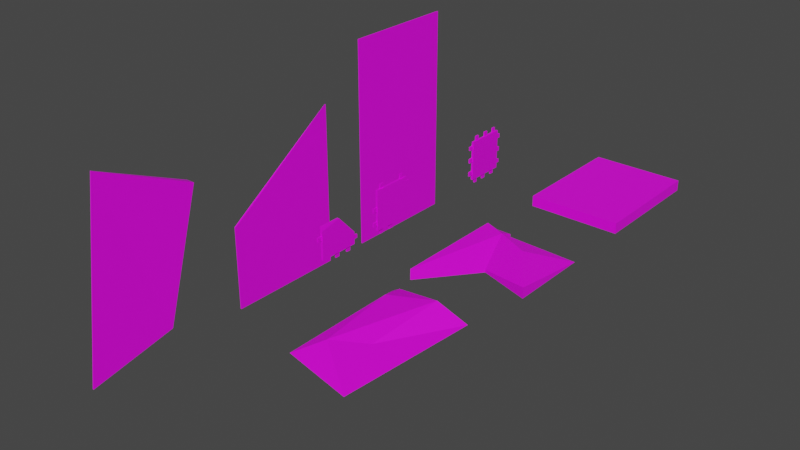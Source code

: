 # Source: Components.blend  (saved by Blender 2.90.8; exported with 4.5.12 LTS)
import bpy
from mathutils import Matrix  # noqa: F401  (used for matrix-valued properties, if any)

bpy.ops.wm.read_factory_settings(use_empty=True)
scene = bpy.context.scene
scene.name = 'Scene'

# ---- collections
col_collection = bpy.data.collections.new('Collection'); scene.collection.children.link(col_collection)

# ---- images (referenced by path relative to the original .blend; pixels are not part of the script)
import os
ASSET_DIR = os.environ.get("B2B_ASSET_DIR", "")  # directory of the original .blend (textures are referenced by path, not embedded)
HERE = os.path.dirname(os.path.abspath(__file__))  # packed textures are extracted next to this script under _unpacked/

def load_image(name, relpath, width, height, colorspace="sRGB"):
    """Load a texture the original file referenced (path relative to the .blend, or extracted next to this script)."""
    p = next((c for c in (os.path.join(HERE, relpath), os.path.join(ASSET_DIR, relpath)) if relpath and os.path.exists(c)), "")
    if p:
        img = bpy.data.images.load(p, check_existing=True)
        img.name = name
    else:  # same state as the original file: an image datablock whose file is absent (Cycles renders it pink)
        img = bpy.data.images.new(name, width, height)
        img.source = "FILE"
        img.filepath = "//" + (relpath or name)
    img.colorspace_settings.name = colorspace
    return img
img_colour_palette_png = load_image('Colour Palette.png', 'Colour Palette.png', 1024, 1024, 'sRGB')

# ---- materials (node trees are filled in below, after node groups)
mat_material = bpy.data.materials.new('Material')
mat_material.use_transparent_shadow = False

# ---- material node trees
mat_material.use_nodes = True; mat_material.node_tree.nodes.clear()
_N = mat_material.node_tree.nodes; _L = mat_material.node_tree.links
n0 = _N.new('ShaderNodeBsdfPrincipled'); n0.name = 'Principled BSDF'; n0.location = (10, 300)
n0.distribution = 'GGX'
n0.subsurface_method = 'BURLEY'
n0.inputs[3].default_value = 1.45
n0.inputs[27].default_value = (0.0, 0.0, 0.0, 1.0)
n0.inputs[28].default_value = 1.0
n1 = _N.new('ShaderNodeOutputMaterial'); n1.name = 'Material Output'; n1.location = (300, 300)
n2 = _N.new('ShaderNodeTexImage'); n2.name = 'Image Texture'; n2.location = (-301, 301)
n2.image = img_colour_palette_png
_L.new(n0.outputs[0], n1.inputs[0])
_L.new(n2.outputs[0], n0.inputs[0])
n1.is_active_output = True

# ---- world
world_world = bpy.data.worlds.new('World'); scene.world = world_world
world_world.use_nodes = True; world_world.node_tree.nodes.clear()
_N = world_world.node_tree.nodes; _L = world_world.node_tree.links
n0 = _N.new('ShaderNodeOutputWorld'); n0.name = 'World Output'; n0.location = (300, 300)
n1 = _N.new('ShaderNodeBackground'); n1.name = 'Background'; n1.location = (10, 300)
n1.inputs[0].default_value = (0.05088, 0.05088, 0.05088, 1.0)
_L.new(n1.outputs[0], n0.inputs[0])
n0.is_active_output = True
world_world.color = (0.05088, 0.05088, 0.05088)
world_world.use_sun_shadow = False
world_world.sun_shadow_jitter_overblur = 0.0

# ---- meshes
me_cube_001 = bpy.data.meshes.new('Cube.001')
me_cube_001.from_pydata([(0.05999, 0.08002, -0.007001), (0.05999, 0.08002, 0.006999), (0.05999, -0.07998, -0.007001), (0.05999, -0.07998, 0.006999), (-0.06001, 0.08002, -0.007001), (-0.06001, 0.08002, 0.006999), (-0.06001, -0.07998, -0.007001), (-0.06001, -0.07998, 0.006999), (-0.03041, 0.08002, -0.006301), (-0.03041, 0.08002, -0.0007009), (-0.04961, 0.08002, -0.0007009), (-0.04961, 0.08002, -0.006301), (-0.04001, 0.08002, -0.0007009), (-0.04001, 0.08002, -0.006301), (-0.03521, 0.08002, -0.0007009), (-0.03521, 0.08002, -0.006301), (-0.04481, 0.08002, -0.006301), (-0.04481, 0.08002, -0.0007009), (-0.03065, 0.08002, -0.006021), (-0.03065, 0.08002, -0.0009809), (-0.03497, 0.08002, -0.0009809), (-0.03497, 0.08002, -0.006021), (-0.03545, 0.08002, -0.006021), (-0.03977, 0.08002, -0.006021), (-0.03977, 0.08002, -0.0009809), (-0.03545, 0.08002, -0.0009809), (-0.04457, 0.08002, -0.0009809), (-0.04025, 0.08002, -0.0009809), (-0.04025, 0.08002, -0.006021), (-0.04457, 0.08002, -0.006021), (-0.04937, 0.08002, -0.0009809), (-0.04937, 0.08002, -0.006021), (-0.04505, 0.08002, -0.006021), (-0.04505, 0.08002, -0.0009809), (-0.03065, 0.07922, -0.006021), (-0.03065, 0.07922, -0.0009809), (-0.03497, 0.07922, -0.0009809), (-0.03497, 0.07922, -0.006021), (-0.03545, 0.07922, -0.006021), (-0.03977, 0.07922, -0.006021), (-0.03977, 0.07922, -0.0009809), (-0.03545, 0.07922, -0.0009809), (-0.04457, 0.07922, -0.0009809), (-0.04025, 0.07922, -0.0009809), (-0.04025, 0.07922, -0.006021), (-0.04457, 0.07922, -0.006021), (-0.04937, 0.07922, -0.0009809), (-0.04937, 0.07922, -0.006021), (-0.04505, 0.07922, -0.006021), (-0.04505, 0.07922, -0.0009809)], [], [(0, 1, 3, 2), (2, 3, 7, 6), (6, 7, 5, 4), (5, 1, 9, 14, 12, 17, 10), (2, 6, 4, 0), (7, 3, 1, 5), (11, 10, 30, 31), (4, 5, 10, 11), (1, 0, 8, 9), (0, 4, 11, 16, 13, 15, 8), (18, 21, 37, 34), (13, 12, 24, 23), (8, 15, 21, 18), (12, 13, 28, 27), (15, 14, 20, 21), (9, 8, 18, 19), (14, 9, 19, 20), (25, 22, 38, 41), (14, 15, 22, 25), (12, 14, 25, 24), (15, 13, 23, 22), (27, 28, 44, 43), (17, 12, 27, 26), (16, 17, 26, 29), (13, 16, 29, 28), (30, 33, 49, 46), (10, 17, 33, 30), (16, 11, 31, 32), (17, 16, 32, 33), (37, 36, 35, 34), (19, 18, 34, 35), (21, 20, 36, 37), (20, 19, 35, 36), (39, 40, 41, 38), (23, 24, 40, 39), (24, 25, 41, 40), (22, 23, 39, 38), (45, 42, 43, 44), (28, 29, 45, 44), (26, 27, 43, 42), (29, 26, 42, 45), (47, 46, 49, 48), (31, 30, 46, 47), (33, 32, 48, 49), (32, 31, 47, 48)])
_uv = me_cube_001.uv_layers.new(name='UVMap')
_uv.uv.foreach_set('vector', [0.9872, 0.9552, 0.9872, 0.9552, 0.9872, 0.9552, 0.9872, 0.9552, 0.9872, 0.9552, 0.9872, 0.9552, 0.9872, 0.9552, 0.9872, 0.9552, 0.9872, 0.9552, 0.9872, 0.9552, 0.9872, 0.9552, 0.9872, 0.9552, 0.9872, 0.9552, 0.9872, 0.9552, 0.9872, 0.9552, 0.9872, 0.9552, 0.9872, 0.9552, 0.9872, 0.9552, 0.9872, 0.9552, 0.9872, 0.9552, 0.9872, 0.9552, 0.9872, 0.9552, 0.9872, 0.9552, 0.9872, 0.9552, 0.9872, 0.9552, 0.9872, 0.9552, 0.9872, 0.9552, 0.9872, 0.9552, 0.9872, 0.9552, 0.9872, 0.9552, 0.9872, 0.9552, 0.9872, 0.9552, 0.9872, 0.9552, 0.9872, 0.9552, 0.9872, 0.9552, 0.9872, 0.9552, 0.9872, 0.9552, 0.9872, 0.9552, 0.9872, 0.9552, 0.9872, 0.9552, 0.9872, 0.9552, 0.9872, 0.9552, 0.9872, 0.9552, 0.9872, 0.9552, 0.9872, 0.9552, 0.9872, 0.9552, 0.9872, 0.9552, 0.9872, 0.9552, 0.9872, 0.9552, 0.9872, 0.9552, 0.9872, 0.9552, 0.9872, 0.9552, 0.9872, 0.9552, 0.9872, 0.9552, 0.9872, 0.9552, 0.9872, 0.9552, 0.9872, 0.9552, 0.9872, 0.9552, 0.9872, 0.9552, 0.9872, 0.9552, 0.9872, 0.9552, 0.9872, 0.9552, 0.9872, 0.9552, 0.9872, 0.9552, 0.9872, 0.9552, 0.9872, 0.9552, 0.9872, 0.9552, 0.9872, 0.9552, 0.9872, 0.9552, 0.9872, 0.9552, 0.9872, 0.9552, 0.9872, 0.9552, 0.9872, 0.9552, 0.9872, 0.9552, 0.9872, 0.9552, 0.9872, 0.9552, 0.9872, 0.9552, 0.9872, 0.9552, 0.9872, 0.9552, 0.9872, 0.9552, 0.9872, 0.9552, 0.9872, 0.9552, 0.9872, 0.9552, 0.9872, 0.9552, 0.9872, 0.9552, 0.9872, 0.9552, 0.9872, 0.9552, 0.9872, 0.9552, 0.9872, 0.9552, 0.9872, 0.9552, 0.9872, 0.9552, 0.9872, 0.9552, 0.9872, 0.9552, 0.9872, 0.9552, 0.9872, 0.9552, 0.9872, 0.9552, 0.9872, 0.9552, 0.9872, 0.9552, 0.9872, 0.9552, 0.9872, 0.9552, 0.9872, 0.9552, 0.9872, 0.9552, 0.9872, 0.9552, 0.9872, 0.9552, 0.9872, 0.9552, 0.9872, 0.9552, 0.9872, 0.9552, 0.9872, 0.9552, 0.9872, 0.9552, 0.9872, 0.9552, 0.9872, 0.9552, 0.9872, 0.9552, 0.9872, 0.9552, 0.9872, 0.9552, 0.9872, 0.9552, 0.9872, 0.9552, 0.9872, 0.9552, 0.9872, 0.9552, 0.9872, 0.9552, 0.9872, 0.9552, 0.9872, 0.9552, 0.9872, 0.9552, 0.8667, 0.97, 0.8667, 0.97, 0.8667, 0.97, 0.8667, 0.97, 0.9872, 0.9552, 0.9872, 0.9552, 0.9872, 0.9552, 0.9872, 0.9552, 0.9872, 0.9552, 0.9872, 0.9552, 0.9872, 0.9552, 0.9872, 0.9552, 0.9872, 0.9552, 0.9872, 0.9552, 0.9872, 0.9552, 0.9872, 0.9552, 0.8667, 0.97, 0.8667, 0.97, 0.8667, 0.97, 0.8667, 0.97, 0.9872, 0.9552, 0.9872, 0.9552, 0.9872, 0.9552, 0.9872, 0.9552, 0.9872, 0.9552, 0.9872, 0.9552, 0.9872, 0.9552, 0.9872, 0.9552, 0.9872, 0.9552, 0.9872, 0.9552, 0.9872, 0.9552, 0.9872, 0.9552, 0.8667, 0.97, 0.8667, 0.97, 0.8667, 0.97, 0.8667, 0.97, 0.9872, 0.9552, 0.9872, 0.9552, 0.9872, 0.9552, 0.9872, 0.9552, 0.9872, 0.9552, 0.9872, 0.9552, 0.9872, 0.9552, 0.9872, 0.9552, 0.9872, 0.9552, 0.9872, 0.9552, 0.9872, 0.9552, 0.9872, 0.9552, 0.8667, 0.97, 0.8667, 0.97, 0.8667, 0.97, 0.8667, 0.97, 0.9872, 0.9552, 0.9872, 0.9552, 0.9872, 0.9552, 0.9872, 0.9552, 0.9872, 0.9552, 0.9872, 0.9552, 0.9872, 0.9552, 0.9872, 0.9552, 0.9872, 0.9552, 0.9872, 0.9552, 0.9872, 0.9552, 0.9872, 0.9552])
me_cube_001.materials.append(mat_material)
me_cube_001.use_mirror_x = True
me_cube_001.update()
me_cube_002 = bpy.data.meshes.new('Cube.002')
me_cube_002.from_pydata([(-0.001519, -0.02812, 0.02812), (-0.001519, 0.02813, 0.02812), (-0.001519, 0.02813, -0.02812), (-0.001519, -0.02812, -0.02812), (0.001606, -0.02812, 0.02812), (0.001606, 0.02813, 0.02812), (0.001606, 0.02813, -0.02812), (0.001606, -0.02812, -0.02812), (0.001606, -0.02812, 0.01125), (-0.001519, -0.02812, 0.01125), (0.001606, -0.02812, -0.008437), (-0.001519, -0.02812, -0.008437), (-0.001519, -0.01125, -0.02812), (0.001606, -0.01125, -0.02812), (0.001606, 0.008438, -0.02812), (-0.001519, 0.008438, -0.02812), (-0.001519, 0.02813, -0.01125), (0.001606, 0.02813, -0.01125), (-0.001519, 0.02813, 0.008438), (0.001606, 0.02813, 0.008438), (0.001606, 0.01125, 0.02812), (-0.001519, 0.01125, 0.02812), (0.001606, -0.008438, 0.02812), (-0.001519, -0.008438, 0.02812), (-0.001519, -0.02812, 0.01716), (-0.001519, -0.02812, 0.02222), (0.0005124, -0.02812, 0.01716), (0.0005124, -0.02812, 0.02222), (0.0005124, -0.02812, -0.001547), (0.0005124, -0.02812, 0.004359), (-0.001519, -0.02812, -0.001547), (-0.001519, -0.02812, 0.004359), (-0.001519, -0.02812, -0.02123), (0.0005124, -0.02812, -0.02123), (0.0005124, -0.02812, -0.01533), (-0.001519, -0.02812, -0.01533), (-0.001519, -0.01716, -0.02812), (-0.001519, -0.02222, -0.02812), (0.0005124, -0.01716, -0.02812), (0.0005124, -0.02222, -0.02812), (-0.001519, 0.001547, -0.02812), (-0.001519, -0.004359, -0.02812), (0.0005124, 0.001547, -0.02812), (0.0005124, -0.004359, -0.02812), (0.0005124, 0.02123, -0.02812), (-0.001519, 0.02123, -0.02812), (0.0005124, 0.01533, -0.02812), (-0.001519, 0.01533, -0.02812), (-0.001519, 0.02813, -0.01716), (-0.001519, 0.02813, -0.02222), (0.0005124, 0.02813, -0.01716), (0.0005124, 0.02813, -0.02222), (-0.001519, 0.02813, 0.001547), (-0.001519, 0.02813, -0.004359), (0.0005124, 0.02813, 0.001547), (0.0005124, 0.02813, -0.004359), (-0.001519, 0.02813, 0.02123), (0.0005124, 0.02813, 0.02123), (-0.001519, 0.02813, 0.01533), (0.0005124, 0.02813, 0.01533), (-0.001519, 0.01716, 0.02812), (-0.001519, 0.02222, 0.02812), (0.0005124, 0.01716, 0.02812), (0.0005124, 0.02222, 0.02812), (0.0005124, -0.001547, 0.02812), (0.0005124, 0.004359, 0.02812), (-0.001519, -0.001547, 0.02812), (-0.001519, 0.004359, 0.02812), (0.0005124, -0.02123, 0.02812), (-0.001519, -0.02123, 0.02812), (0.0005124, -0.01533, 0.02812), (-0.001519, -0.01533, 0.02812), (-0.001519, -0.03438, 0.01716), (-0.001519, -0.03438, 0.02222), (0.0005124, -0.03438, 0.01716), (0.0005124, -0.03438, 0.02222), (0.0005124, -0.03438, -0.001547), (0.0005124, -0.03438, 0.004359), (-0.001519, -0.03438, -0.001547), (-0.001519, -0.03438, 0.004359), (-0.001519, -0.03438, -0.02123), (0.0005124, -0.03438, -0.02123), (0.0005124, -0.03438, -0.01533), (-0.001519, -0.03438, -0.01533), (-0.001519, -0.01716, -0.03438), (-0.001519, -0.02222, -0.03438), (0.0005124, -0.01716, -0.03438), (0.0005124, -0.02222, -0.03438), (-0.001519, 0.001547, -0.03438), (-0.001519, -0.004359, -0.03438), (0.0005124, 0.001547, -0.03438), (0.0005124, -0.004359, -0.03438), (0.0005124, 0.02123, -0.03438), (-0.001519, 0.02123, -0.03438), (0.0005124, 0.01533, -0.03438), (-0.001519, 0.01533, -0.03438), (-0.001519, 0.03438, -0.01716), (-0.001519, 0.03438, -0.02222), (0.0005124, 0.03438, -0.01716), (0.0005124, 0.03438, -0.02222), (-0.001519, 0.03438, 0.001547), (-0.001519, 0.03438, -0.004359), (0.0005124, 0.03438, 0.001547), (0.0005124, 0.03438, -0.004359), (-0.001519, 0.03438, 0.02123), (0.0005124, 0.03438, 0.02123), (-0.001519, 0.03438, 0.01533), (0.0005124, 0.03438, 0.01533), (-0.001519, 0.01716, 0.03437), (-0.001519, 0.02222, 0.03437), (0.0005124, 0.01716, 0.03437), (0.0005124, 0.02222, 0.03437), (0.0005124, -0.001547, 0.03437), (0.0005124, 0.004359, 0.03437), (-0.001519, -0.001547, 0.03437), (-0.001519, 0.004359, 0.03437), (0.0005124, -0.02123, 0.03437), (-0.001519, -0.02123, 0.03437), (0.0005124, -0.01533, 0.03437), (-0.001519, -0.01533, 0.03437)], [], [(8, 4, 27, 26), (6, 17, 19, 5, 20, 22, 4, 8, 10, 7, 13, 14), (16, 17, 50, 48), (13, 7, 39, 38), (20, 5, 63, 62), (8, 9, 31, 29), (11, 3, 32, 35), (13, 12, 41, 43), (2, 6, 44, 45), (17, 16, 53, 55), (5, 19, 59, 57), (23, 22, 64, 66), (24, 26, 74, 72), (22, 23, 71, 70), (9, 8, 26, 24), (0, 9, 24, 25), (4, 0, 25, 27), (34, 35, 83, 82), (10, 8, 29, 28), (11, 10, 28, 30), (9, 11, 30, 31), (29, 31, 79, 77), (3, 7, 33, 32), (10, 11, 35, 34), (7, 10, 34, 33), (42, 43, 91, 90), (3, 12, 36, 37), (12, 13, 38, 36), (7, 3, 37, 39), (39, 37, 85, 87), (12, 15, 40, 41), (15, 14, 42, 40), (14, 13, 43, 42), (46, 47, 95, 94), (15, 2, 45, 47), (14, 15, 47, 46), (6, 14, 46, 44), (54, 55, 103, 102), (6, 2, 49, 51), (17, 6, 51, 50), (2, 16, 48, 49), (51, 49, 97, 99), (16, 18, 52, 53), (18, 19, 54, 52), (19, 17, 55, 54), (59, 58, 106, 107), (19, 18, 58, 59), (18, 1, 56, 58), (1, 5, 57, 56), (67, 66, 114, 115), (1, 21, 60, 61), (5, 1, 61, 63), (21, 20, 62, 60), (63, 61, 109, 111), (21, 23, 66, 67), (20, 21, 67, 65), (22, 20, 65, 64), (70, 71, 119, 118), (4, 22, 70, 68), (0, 4, 68, 69), (23, 0, 69, 71), (73, 72, 74, 75), (26, 27, 75, 74), (27, 25, 73, 75), (25, 24, 72, 73), (77, 79, 78, 76), (82, 83, 80, 81), (28, 29, 77, 76), (33, 34, 82, 81), (30, 28, 76, 78), (31, 30, 78, 79), (35, 32, 80, 83), (32, 33, 81, 80), (85, 84, 86, 87), (91, 89, 88, 90), (94, 95, 93, 92), (45, 44, 92, 93), (36, 38, 86, 84), (43, 41, 89, 91), (44, 46, 94, 92), (37, 36, 84, 85), (40, 42, 90, 88), (47, 45, 93, 95), (38, 39, 87, 86), (41, 40, 88, 89), (97, 96, 98, 99), (103, 101, 100, 102), (107, 106, 104, 105), (56, 57, 105, 104), (48, 50, 98, 96), (55, 53, 101, 103), (58, 56, 104, 106), (49, 48, 96, 97), (52, 54, 102, 100), (57, 59, 107, 105), (50, 51, 99, 98), (53, 52, 100, 101), (109, 108, 110, 111), (113, 115, 114, 112), (118, 119, 117, 116), (69, 68, 116, 117), (60, 62, 110, 108), (65, 67, 115, 113), (68, 70, 118, 116), (61, 60, 108, 109), (66, 64, 112, 114), (71, 69, 117, 119), (62, 63, 111, 110), (64, 65, 113, 112), (21, 1, 18, 16, 2, 15, 12, 3, 11, 9, 0, 23)])
_uv = me_cube_002.uv_layers.new(name='UVMap')
_uv.uv.foreach_set('vector', [0.9872, 0.9552, 0.9872, 0.9552, 0.9872, 0.9552, 0.9872, 0.9552, 0.9872, 0.9552, 0.9872, 0.9552, 0.9872, 0.9552, 0.9872, 0.9552, 0.9872, 0.9552, 0.9872, 0.9552, 0.9872, 0.9552, 0.9872, 0.9552, 0.9872, 0.9552, 0.9872, 0.9552, 0.9872, 0.9552, 0.9872, 0.9552, 0.9872, 0.9552, 0.9872, 0.9552, 0.9872, 0.9552, 0.9872, 0.9552, 0.9872, 0.9552, 0.9872, 0.9552, 0.9872, 0.9552, 0.9872, 0.9552, 0.9872, 0.9552, 0.9872, 0.9552, 0.9872, 0.9552, 0.9872, 0.9552, 0.9872, 0.9552, 0.9872, 0.9552, 0.9872, 0.9552, 0.9872, 0.9552, 0.9872, 0.9552, 0.9872, 0.9552, 0.9872, 0.9552, 0.9872, 0.9552, 0.9872, 0.9552, 0.9872, 0.9552, 0.9872, 0.9552, 0.9872, 0.9552, 0.9872, 0.9552, 0.9872, 0.9552, 0.9872, 0.9552, 0.9872, 0.9552, 0.9872, 0.9552, 0.9872, 0.9552, 0.9872, 0.9552, 0.9872, 0.9552, 0.9872, 0.9552, 0.9872, 0.9552, 0.9872, 0.9552, 0.9872, 0.9552, 0.9872, 0.9552, 0.9872, 0.9552, 0.9872, 0.9552, 0.9872, 0.9552, 0.8667, 0.97, 0.8667, 0.97, 0.8667, 0.97, 0.8667, 0.97, 0.9872, 0.9552, 0.9872, 0.9552, 0.9872, 0.9552, 0.9872, 0.9552, 0.9872, 0.9552, 0.9872, 0.9552, 0.9872, 0.9552, 0.9872, 0.9552, 0.9872, 0.9552, 0.9872, 0.9552, 0.9872, 0.9552, 0.9872, 0.9552, 0.9872, 0.9552, 0.9872, 0.9552, 0.9872, 0.9552, 0.9872, 0.9552, 0.8667, 0.97, 0.8667, 0.97, 0.8667, 0.97, 0.8667, 0.97, 0.9872, 0.9552, 0.9872, 0.9552, 0.9872, 0.9552, 0.9872, 0.9552, 0.9872, 0.9552, 0.9872, 0.9552, 0.9872, 0.9552, 0.9872, 0.9552, 0.9872, 0.9552, 0.9872, 0.9552, 0.9872, 0.9552, 0.9872, 0.9552, 0.8667, 0.97, 0.8667, 0.97, 0.8667, 0.97, 0.8667, 0.97, 0.9872, 0.9552, 0.9872, 0.9552, 0.9872, 0.9552, 0.9872, 0.9552, 0.9872, 0.9552, 0.9872, 0.9552, 0.9872, 0.9552, 0.9872, 0.9552, 0.9872, 0.9552, 0.9872, 0.9552, 0.9872, 0.9552, 0.9872, 0.9552, 0.8667, 0.97, 0.8667, 0.97, 0.8667, 0.97, 0.8667, 0.97, 0.9872, 0.9552, 0.9872, 0.9552, 0.9872, 0.9552, 0.9872, 0.9552, 0.9872, 0.9552, 0.9872, 0.9552, 0.9872, 0.9552, 0.9872, 0.9552, 0.9872, 0.9552, 0.9872, 0.9552, 0.9872, 0.9552, 0.9872, 0.9552, 0.8667, 0.97, 0.8667, 0.97, 0.8667, 0.97, 0.8667, 0.97, 0.9872, 0.9552, 0.9872, 0.9552, 0.9872, 0.9552, 0.9872, 0.9552, 0.9872, 0.9552, 0.9872, 0.9552, 0.9872, 0.9552, 0.9872, 0.9552, 0.9872, 0.9552, 0.9872, 0.9552, 0.9872, 0.9552, 0.9872, 0.9552, 0.8667, 0.97, 0.8667, 0.97, 0.8667, 0.97, 0.8667, 0.97, 0.9872, 0.9552, 0.9872, 0.9552, 0.9872, 0.9552, 0.9872, 0.9552, 0.9872, 0.9552, 0.9872, 0.9552, 0.9872, 0.9552, 0.9872, 0.9552, 0.9872, 0.9552, 0.9872, 0.9552, 0.9872, 0.9552, 0.9872, 0.9552, 0.8667, 0.97, 0.8667, 0.97, 0.8667, 0.97, 0.8667, 0.97, 0.9872, 0.9552, 0.9872, 0.9552, 0.9872, 0.9552, 0.9872, 0.9552, 0.9872, 0.9552, 0.9872, 0.9552, 0.9872, 0.9552, 0.9872, 0.9552, 0.9872, 0.9552, 0.9872, 0.9552, 0.9872, 0.9552, 0.9872, 0.9552, 0.8667, 0.97, 0.8667, 0.97, 0.8667, 0.97, 0.8667, 0.97, 0.9872, 0.9552, 0.9872, 0.9552, 0.9872, 0.9552, 0.9872, 0.9552, 0.9872, 0.9552, 0.9872, 0.9552, 0.9872, 0.9552, 0.9872, 0.9552, 0.9872, 0.9552, 0.9872, 0.9552, 0.9872, 0.9552, 0.9872, 0.9552, 0.8667, 0.97, 0.8667, 0.97, 0.8667, 0.97, 0.8667, 0.97, 0.9872, 0.9552, 0.9872, 0.9552, 0.9872, 0.9552, 0.9872, 0.9552, 0.9872, 0.9552, 0.9872, 0.9552, 0.9872, 0.9552, 0.9872, 0.9552, 0.9872, 0.9552, 0.9872, 0.9552, 0.9872, 0.9552, 0.9872, 0.9552, 0.8667, 0.97, 0.8667, 0.97, 0.8667, 0.97, 0.8667, 0.97, 0.9872, 0.9552, 0.9872, 0.9552, 0.9872, 0.9552, 0.9872, 0.9552, 0.9872, 0.9552, 0.9872, 0.9552, 0.9872, 0.9552, 0.9872, 0.9552, 0.9872, 0.9552, 0.9872, 0.9552, 0.9872, 0.9552, 0.9872, 0.9552, 0.8667, 0.97, 0.8667, 0.97, 0.8667, 0.97, 0.8667, 0.97, 0.9872, 0.9552, 0.9872, 0.9552, 0.9872, 0.9552, 0.9872, 0.9552, 0.9872, 0.9552, 0.9872, 0.9552, 0.9872, 0.9552, 0.9872, 0.9552, 0.9872, 0.9552, 0.9872, 0.9552, 0.9872, 0.9552, 0.9872, 0.9552, 0.8667, 0.97, 0.8667, 0.97, 0.8667, 0.97, 0.8667, 0.97, 0.9872, 0.9552, 0.9872, 0.9552, 0.9872, 0.9552, 0.9872, 0.9552, 0.9872, 0.9552, 0.9872, 0.9552, 0.9872, 0.9552, 0.9872, 0.9552, 0.9872, 0.9552, 0.9872, 0.9552, 0.9872, 0.9552, 0.9872, 0.9552, 0.8667, 0.97, 0.8667, 0.97, 0.8667, 0.97, 0.8667, 0.97, 0.8667, 0.97, 0.8667, 0.97, 0.8667, 0.97, 0.8667, 0.97, 0.8667, 0.97, 0.8667, 0.97, 0.8667, 0.97, 0.8667, 0.97, 0.8667, 0.97, 0.8667, 0.97, 0.8667, 0.97, 0.8667, 0.97, 0.8667, 0.97, 0.8667, 0.97, 0.8667, 0.97, 0.8667, 0.97, 0.8667, 0.97, 0.8667, 0.97, 0.8667, 0.97, 0.8667, 0.97, 0.8667, 0.97, 0.8667, 0.97, 0.8667, 0.97, 0.8667, 0.97, 0.8667, 0.97, 0.8667, 0.97, 0.8667, 0.97, 0.8667, 0.97, 0.8667, 0.97, 0.8667, 0.97, 0.8667, 0.97, 0.8667, 0.97, 0.8667, 0.97, 0.8667, 0.97, 0.8667, 0.97, 0.8667, 0.97, 0.8667, 0.97, 0.8667, 0.97, 0.8667, 0.97, 0.8667, 0.97, 0.8667, 0.97, 0.8667, 0.97, 0.8667, 0.97, 0.8667, 0.97, 0.8667, 0.97, 0.8667, 0.97, 0.8667, 0.97, 0.8667, 0.97, 0.8667, 0.97, 0.8667, 0.97, 0.8667, 0.97, 0.8667, 0.97, 0.8667, 0.97, 0.8667, 0.97, 0.8667, 0.97, 0.8667, 0.97, 0.8667, 0.97, 0.8667, 0.97, 0.8667, 0.97, 0.8667, 0.97, 0.8667, 0.97, 0.8667, 0.97, 0.8667, 0.97, 0.8667, 0.97, 0.8667, 0.97, 0.8667, 0.97, 0.8667, 0.97, 0.8667, 0.97, 0.8667, 0.97, 0.8667, 0.97, 0.8667, 0.97, 0.8667, 0.97, 0.8667, 0.97, 0.8667, 0.97, 0.8667, 0.97, 0.8667, 0.97, 0.8667, 0.97, 0.8667, 0.97, 0.8667, 0.97, 0.8667, 0.97, 0.8667, 0.97, 0.8667, 0.97, 0.8667, 0.97, 0.8667, 0.97, 0.8667, 0.97, 0.8667, 0.97, 0.8667, 0.97, 0.8667, 0.97, 0.8667, 0.97, 0.8667, 0.97, 0.8667, 0.97, 0.8667, 0.97, 0.8667, 0.97, 0.8667, 0.97, 0.8667, 0.97, 0.8667, 0.97, 0.8667, 0.97, 0.8667, 0.97, 0.8667, 0.97, 0.8667, 0.97, 0.8667, 0.97, 0.8667, 0.97, 0.8667, 0.97, 0.8667, 0.97, 0.8667, 0.97, 0.8667, 0.97, 0.8667, 0.97, 0.8667, 0.97, 0.8667, 0.97, 0.8667, 0.97, 0.8667, 0.97, 0.8667, 0.97, 0.8667, 0.97, 0.8667, 0.97, 0.8667, 0.97, 0.8667, 0.97, 0.8667, 0.97, 0.8667, 0.97, 0.8667, 0.97, 0.8667, 0.97, 0.8667, 0.97, 0.8667, 0.97, 0.8667, 0.97, 0.8667, 0.97, 0.8667, 0.97, 0.8667, 0.97, 0.8667, 0.97, 0.8667, 0.97, 0.8667, 0.97, 0.8667, 0.97, 0.8667, 0.97, 0.8667, 0.97, 0.8667, 0.97, 0.8667, 0.97, 0.8667, 0.97, 0.8667, 0.97, 0.8667, 0.97, 0.8667, 0.97, 0.8667, 0.97, 0.8667, 0.97, 0.8667, 0.97, 0.8667, 0.97, 0.8667, 0.97, 0.8667, 0.97, 0.8667, 0.97, 0.8667, 0.97, 0.8667, 0.97, 0.8667, 0.97, 0.8667, 0.97, 0.8667, 0.97, 0.8667, 0.97, 0.8667, 0.97, 0.8667, 0.97, 0.8667, 0.97, 0.8667, 0.97, 0.8667, 0.97, 0.8667, 0.97, 0.8667, 0.97, 0.8667, 0.97, 0.8667, 0.97, 0.8667, 0.97, 0.8667, 0.97, 0.8667, 0.97, 0.8667, 0.97, 0.8667, 0.97, 0.8667, 0.97, 0.8667, 0.97, 0.8667, 0.97, 0.8667, 0.97, 0.8667, 0.97, 0.8667, 0.97, 0.8667, 0.97, 0.8667, 0.97, 0.8667, 0.97, 0.8667, 0.97, 0.8667, 0.97, 0.8667, 0.97, 0.8667, 0.97, 0.8667, 0.97, 0.8667, 0.97, 0.8667, 0.97, 0.8667, 0.97, 0.8667, 0.97, 0.8667, 0.97, 0.8667, 0.97, 0.8667, 0.97, 0.8667, 0.97, 0.8667, 0.97, 0.9872, 0.9552, 0.9872, 0.9552, 0.9872, 0.9552, 0.9872, 0.9552, 0.9872, 0.9552, 0.9872, 0.9552, 0.9872, 0.9552, 0.9872, 0.9552, 0.9872, 0.9552, 0.9872, 0.9552, 0.9872, 0.9552, 0.9872, 0.9552])
me_cube_002.materials.append(mat_material)
me_cube_002.use_mirror_x = True
me_cube_002.update()
me_cube_003 = bpy.data.meshes.new('Cube.003')
me_cube_003.from_pydata([(-0.000875, -0.08662, 0.1559), (0.000875, -0.08662, 0.1559), (-0.000875, 0.08662, 0.1559), (0.000875, 0.08662, 0.1559), (-0.000875, -0.08662, -0.1559), (0.000875, -0.08662, -0.1559), (-0.000875, 0.08662, -0.1559), (0.000875, 0.08662, -0.1559), (0.000875, -0.08489, 0.1512), (0.000875, 0.08489, 0.1512), (0.000875, 0.08489, -0.1512), (0.000875, -0.08489, -0.1512)], [], [(0, 1, 3, 2), (2, 3, 7, 6), (6, 7, 5, 4), (4, 5, 1, 0), (2, 6, 4, 0), (3, 1, 8, 9), (10, 9, 8, 11), (1, 5, 11, 8), (7, 3, 9, 10), (5, 7, 10, 11)])
_uv = me_cube_003.uv_layers.new(name='UVMap')
_uv.uv.foreach_set('vector', [0.4877, 0.2022, 0.4877, 0.2022, 0.4877, 0.2022, 0.4877, 0.2022, 0.4877, 0.2022, 0.4877, 0.2022, 0.4877, 0.2022, 0.4877, 0.2022, 0.4877, 0.2022, 0.4877, 0.2022, 0.4877, 0.2022, 0.4877, 0.2022, 0.4877, 0.2022, 0.4877, 0.2022, 0.4877, 0.2022, 0.4877, 0.2022, 0.4877, 0.2022, 0.4877, 0.2022, 0.4877, 0.2022, 0.4877, 0.2022, 0.4877, 0.2022, 0.4877, 0.2022, 0.4877, 0.2022, 0.4877, 0.2022, 0.4877, 0.2022, 0.4877, 0.2022, 0.4877, 0.2022, 0.4877, 0.2022, 0.4877, 0.2022, 0.4877, 0.2022, 0.4877, 0.2022, 0.4877, 0.2022, 0.4877, 0.2022, 0.4877, 0.2022, 0.4877, 0.2022, 0.4877, 0.2022, 0.4877, 0.2022, 0.4877, 0.2022, 0.4877, 0.2022, 0.4877, 0.2022])
me_cube_003.materials.append(mat_material)
me_cube_003.use_mirror_x = True
me_cube_003.update()
me_cube_004 = bpy.data.meshes.new('Cube.004')
me_cube_004.from_pydata([(-0.001536, -0.02776, 0.02811), (-0.001536, 0.02849, 0.02811), (-0.001536, 0.02849, -0.02814), (-0.001536, -0.02776, -0.02814), (0.001589, -0.02776, 0.02811), (0.001589, 0.02849, 0.02811), (0.001589, 0.02849, -0.02814), (0.001589, -0.02776, -0.02814), (0.001589, -0.02776, 0.01124), (-0.001536, -0.02776, 0.01124), (0.001589, -0.02776, -0.008448), (-0.001536, -0.02776, -0.008448), (-0.001536, -0.01088, -0.02814), (0.001589, -0.01088, -0.02814), (0.001589, 0.008805, -0.02814), (-0.001536, 0.008805, -0.02814), (-0.001536, 0.02849, -0.01126), (0.001589, 0.02849, -0.01126), (-0.001536, 0.02849, 0.008427), (0.001589, 0.02849, 0.008427), (0.001589, 0.01162, 0.02811), (-0.001536, 0.01162, 0.02811), (0.001589, -0.00807, 0.02811), (-0.001536, -0.00807, 0.02811), (-0.001536, -0.02776, 0.01715), (-0.001536, -0.02776, 0.02221), (0.0004952, -0.02776, 0.01715), (0.0004952, -0.02776, 0.02221), (0.0004952, -0.02776, -0.001557), (0.0004952, -0.02776, 0.004349), (-0.001536, -0.02776, -0.001557), (-0.001536, -0.02776, 0.004349), (-0.001536, -0.02776, -0.02124), (0.0004952, -0.02776, -0.02124), (0.0004952, -0.02776, -0.01534), (-0.001536, -0.02776, -0.01534), (-0.001536, -0.01679, -0.02814), (-0.001536, -0.02185, -0.02814), (0.0004952, -0.01679, -0.02814), (0.0004952, -0.02185, -0.02814), (-0.001536, 0.001914, -0.02814), (-0.001536, -0.003992, -0.02814), (0.0004952, 0.001914, -0.02814), (0.0004952, -0.003992, -0.02814), (0.0004952, 0.0216, -0.02814), (-0.001536, 0.0216, -0.02814), (0.0004952, 0.0157, -0.02814), (-0.001536, 0.0157, -0.02814), (-0.001536, 0.02849, -0.01717), (-0.001536, 0.02849, -0.02223), (0.0004952, 0.02849, -0.01717), (0.0004952, 0.02849, -0.02223), (-0.001536, 0.02849, 0.001537), (-0.001536, 0.02849, -0.00437), (0.0004952, 0.02849, 0.001537), (0.0004952, 0.02849, -0.00437), (-0.001536, 0.02849, 0.02122), (0.0004952, 0.02849, 0.02122), (-0.001536, 0.02849, 0.01532), (0.0004952, 0.02849, 0.01532), (-0.001536, 0.01752, 0.02811), (-0.001536, 0.02259, 0.02811), (0.0004952, 0.01752, 0.02811), (0.0004952, 0.02259, 0.02811), (0.0004952, -0.001179, 0.02811), (0.0004952, 0.004727, 0.02811), (-0.001536, -0.001179, 0.02811), (-0.001536, 0.004727, 0.02811), (0.0004952, -0.02087, 0.02811), (-0.001536, -0.02087, 0.02811), (0.0004952, -0.01496, 0.02811), (-0.001536, -0.01496, 0.02811), (0.0004952, -0.03401, -0.001557), (0.0004952, -0.03401, 0.004349), (-0.001536, -0.03401, -0.001557), (-0.001536, -0.03401, 0.004349), (-0.001536, -0.03401, -0.02124), (0.0004952, -0.03401, -0.02124), (0.0004952, -0.03401, -0.01534), (-0.001536, -0.03401, -0.01534), (-0.001536, -0.01679, -0.03439), (-0.001536, -0.02185, -0.03439), (0.0004952, -0.01679, -0.03439), (0.0004952, -0.02185, -0.03439), (-0.001536, 0.001914, -0.03439), (-0.001536, -0.003992, -0.03439), (0.0004952, 0.001914, -0.03439), (0.0004952, -0.003992, -0.03439), (-0.001536, 0.03474, 0.02122), (0.0004952, 0.03474, 0.02122), (-0.001536, 0.03474, 0.01532), (0.0004952, 0.03474, 0.01532), (-0.001536, 0.01752, 0.03436), (-0.001536, 0.02259, 0.03436), (0.0004952, 0.01752, 0.03436), (0.0004952, 0.02259, 0.03436), (0.0004952, -0.02087, 0.03436), (-0.001536, -0.02087, 0.03436), (0.0004952, -0.01496, 0.03436), (-0.001536, -0.01496, 0.03436)], [], [(8, 4, 27, 26), (6, 17, 19, 5, 20, 22, 4, 8, 10, 7, 13, 14), (16, 17, 50, 48), (13, 7, 39, 38), (20, 5, 63, 62), (8, 9, 31, 29), (11, 3, 32, 35), (13, 12, 41, 43), (2, 6, 44, 45), (17, 16, 53, 55), (5, 19, 59, 57), (23, 22, 64, 66), (22, 23, 71, 70), (9, 8, 26, 24), (0, 9, 24, 25), (4, 0, 25, 27), (34, 35, 79, 78), (10, 8, 29, 28), (11, 10, 28, 30), (9, 11, 30, 31), (29, 31, 75, 73), (3, 7, 33, 32), (10, 11, 35, 34), (7, 10, 34, 33), (42, 43, 87, 86), (3, 12, 36, 37), (12, 13, 38, 36), (7, 3, 37, 39), (39, 37, 81, 83), (12, 15, 40, 41), (15, 14, 42, 40), (14, 13, 43, 42), (15, 2, 45, 47), (14, 15, 47, 46), (6, 14, 46, 44), (6, 2, 49, 51), (17, 6, 51, 50), (2, 16, 48, 49), (16, 18, 52, 53), (18, 19, 54, 52), (19, 17, 55, 54), (59, 58, 90, 91), (19, 18, 58, 59), (18, 1, 56, 58), (1, 5, 57, 56), (1, 21, 60, 61), (5, 1, 61, 63), (21, 20, 62, 60), (63, 61, 93, 95), (21, 23, 66, 67), (20, 21, 67, 65), (22, 20, 65, 64), (70, 71, 99, 98), (4, 22, 70, 68), (0, 4, 68, 69), (23, 0, 69, 71), (25, 24, 26, 27), (73, 75, 74, 72), (78, 79, 76, 77), (28, 29, 73, 72), (33, 34, 78, 77), (30, 28, 72, 74), (31, 30, 74, 75), (35, 32, 76, 79), (32, 33, 77, 76), (81, 80, 82, 83), (87, 85, 84, 86), (36, 38, 82, 80), (43, 41, 85, 87), (37, 36, 80, 81), (40, 42, 86, 84), (45, 44, 46, 47), (38, 39, 83, 82), (41, 40, 84, 85), (91, 90, 88, 89), (56, 57, 89, 88), (58, 56, 88, 90), (57, 59, 91, 89), (49, 48, 50, 51), (53, 52, 54, 55), (93, 92, 94, 95), (98, 99, 97, 96), (69, 68, 96, 97), (60, 62, 94, 92), (68, 70, 98, 96), (61, 60, 92, 93), (71, 69, 97, 99), (62, 63, 95, 94), (65, 67, 66, 64), (21, 1, 18, 16, 2, 15, 12, 3, 11, 9, 0, 23)])
_uv = me_cube_004.uv_layers.new(name='UVMap')
_uv.uv.foreach_set('vector', [0.9872, 0.9552, 0.9872, 0.9552, 0.9872, 0.9552, 0.9872, 0.9552, 0.9872, 0.9552, 0.9872, 0.9552, 0.9872, 0.9552, 0.9872, 0.9552, 0.9872, 0.9552, 0.9872, 0.9552, 0.9872, 0.9552, 0.9872, 0.9552, 0.9872, 0.9552, 0.9872, 0.9552, 0.9872, 0.9552, 0.9872, 0.9552, 0.9872, 0.9552, 0.9872, 0.9552, 0.9872, 0.9552, 0.9872, 0.9552, 0.9872, 0.9552, 0.9872, 0.9552, 0.9872, 0.9552, 0.9872, 0.9552, 0.9872, 0.9552, 0.9872, 0.9552, 0.9872, 0.9552, 0.9872, 0.9552, 0.9872, 0.9552, 0.9872, 0.9552, 0.9872, 0.9552, 0.9872, 0.9552, 0.9872, 0.9552, 0.9872, 0.9552, 0.9872, 0.9552, 0.9872, 0.9552, 0.9872, 0.9552, 0.9872, 0.9552, 0.9872, 0.9552, 0.9872, 0.9552, 0.9872, 0.9552, 0.9872, 0.9552, 0.9872, 0.9552, 0.9872, 0.9552, 0.9872, 0.9552, 0.9872, 0.9552, 0.9872, 0.9552, 0.9872, 0.9552, 0.9872, 0.9552, 0.9872, 0.9552, 0.9872, 0.9552, 0.9872, 0.9552, 0.9872, 0.9552, 0.9872, 0.9552, 0.9872, 0.9552, 0.9872, 0.9552, 0.9872, 0.9552, 0.9872, 0.9552, 0.9872, 0.9552, 0.9872, 0.9552, 0.9872, 0.9552, 0.9872, 0.9552, 0.9872, 0.9552, 0.9872, 0.9552, 0.9872, 0.9552, 0.9872, 0.9552, 0.9872, 0.9552, 0.9872, 0.9552, 0.9872, 0.9552, 0.9872, 0.9552, 0.9872, 0.9552, 0.9872, 0.9552, 0.8667, 0.97, 0.8667, 0.97, 0.8667, 0.97, 0.8667, 0.97, 0.9872, 0.9552, 0.9872, 0.9552, 0.9872, 0.9552, 0.9872, 0.9552, 0.9872, 0.9552, 0.9872, 0.9552, 0.9872, 0.9552, 0.9872, 0.9552, 0.9872, 0.9552, 0.9872, 0.9552, 0.9872, 0.9552, 0.9872, 0.9552, 0.8667, 0.97, 0.8667, 0.97, 0.8667, 0.97, 0.8667, 0.97, 0.9872, 0.9552, 0.9872, 0.9552, 0.9872, 0.9552, 0.9872, 0.9552, 0.9872, 0.9552, 0.9872, 0.9552, 0.9872, 0.9552, 0.9872, 0.9552, 0.9872, 0.9552, 0.9872, 0.9552, 0.9872, 0.9552, 0.9872, 0.9552, 0.8667, 0.97, 0.8667, 0.97, 0.8667, 0.97, 0.8667, 0.97, 0.9872, 0.9552, 0.9872, 0.9552, 0.9872, 0.9552, 0.9872, 0.9552, 0.9872, 0.9552, 0.9872, 0.9552, 0.9872, 0.9552, 0.9872, 0.9552, 0.9872, 0.9552, 0.9872, 0.9552, 0.9872, 0.9552, 0.9872, 0.9552, 0.8667, 0.97, 0.8667, 0.97, 0.8667, 0.97, 0.8667, 0.97, 0.9872, 0.9552, 0.9872, 0.9552, 0.9872, 0.9552, 0.9872, 0.9552, 0.9872, 0.9552, 0.9872, 0.9552, 0.9872, 0.9552, 0.9872, 0.9552, 0.9872, 0.9552, 0.9872, 0.9552, 0.9872, 0.9552, 0.9872, 0.9552, 0.9872, 0.9552, 0.9872, 0.9552, 0.9872, 0.9552, 0.9872, 0.9552, 0.9872, 0.9552, 0.9872, 0.9552, 0.9872, 0.9552, 0.9872, 0.9552, 0.9872, 0.9552, 0.9872, 0.9552, 0.9872, 0.9552, 0.9872, 0.9552, 0.9872, 0.9552, 0.9872, 0.9552, 0.9872, 0.9552, 0.9872, 0.9552, 0.9872, 0.9552, 0.9872, 0.9552, 0.9872, 0.9552, 0.9872, 0.9552, 0.9872, 0.9552, 0.9872, 0.9552, 0.9872, 0.9552, 0.9872, 0.9552, 0.9872, 0.9552, 0.9872, 0.9552, 0.9872, 0.9552, 0.9872, 0.9552, 0.9872, 0.9552, 0.9872, 0.9552, 0.9872, 0.9552, 0.9872, 0.9552, 0.9872, 0.9552, 0.9872, 0.9552, 0.9872, 0.9552, 0.9872, 0.9552, 0.8667, 0.97, 0.8667, 0.97, 0.8667, 0.97, 0.8667, 0.97, 0.9872, 0.9552, 0.9872, 0.9552, 0.9872, 0.9552, 0.9872, 0.9552, 0.9872, 0.9552, 0.9872, 0.9552, 0.9872, 0.9552, 0.9872, 0.9552, 0.9872, 0.9552, 0.9872, 0.9552, 0.9872, 0.9552, 0.9872, 0.9552, 0.9872, 0.9552, 0.9872, 0.9552, 0.9872, 0.9552, 0.9872, 0.9552, 0.9872, 0.9552, 0.9872, 0.9552, 0.9872, 0.9552, 0.9872, 0.9552, 0.9872, 0.9552, 0.9872, 0.9552, 0.9872, 0.9552, 0.9872, 0.9552, 0.8667, 0.97, 0.8667, 0.97, 0.8667, 0.97, 0.8667, 0.97, 0.9872, 0.9552, 0.9872, 0.9552, 0.9872, 0.9552, 0.9872, 0.9552, 0.9872, 0.9552, 0.9872, 0.9552, 0.9872, 0.9552, 0.9872, 0.9552, 0.9872, 0.9552, 0.9872, 0.9552, 0.9872, 0.9552, 0.9872, 0.9552, 0.8667, 0.97, 0.8667, 0.97, 0.8667, 0.97, 0.8667, 0.97, 0.9872, 0.9552, 0.9872, 0.9552, 0.9872, 0.9552, 0.9872, 0.9552, 0.9872, 0.9552, 0.9872, 0.9552, 0.9872, 0.9552, 0.9872, 0.9552, 0.9872, 0.9552, 0.9872, 0.9552, 0.9872, 0.9552, 0.9872, 0.9552, 0.9872, 0.9552, 0.9872, 0.9552, 0.9872, 0.9552, 0.9872, 0.9552, 0.8667, 0.97, 0.8667, 0.97, 0.8667, 0.97, 0.8667, 0.97, 0.8667, 0.97, 0.8667, 0.97, 0.8667, 0.97, 0.8667, 0.97, 0.8667, 0.97, 0.8667, 0.97, 0.8667, 0.97, 0.8667, 0.97, 0.8667, 0.97, 0.8667, 0.97, 0.8667, 0.97, 0.8667, 0.97, 0.8667, 0.97, 0.8667, 0.97, 0.8667, 0.97, 0.8667, 0.97, 0.8667, 0.97, 0.8667, 0.97, 0.8667, 0.97, 0.8667, 0.97, 0.8667, 0.97, 0.8667, 0.97, 0.8667, 0.97, 0.8667, 0.97, 0.8667, 0.97, 0.8667, 0.97, 0.8667, 0.97, 0.8667, 0.97, 0.8667, 0.97, 0.8667, 0.97, 0.8667, 0.97, 0.8667, 0.97, 0.8667, 0.97, 0.8667, 0.97, 0.8667, 0.97, 0.8667, 0.97, 0.8667, 0.97, 0.8667, 0.97, 0.8667, 0.97, 0.8667, 0.97, 0.8667, 0.97, 0.8667, 0.97, 0.8667, 0.97, 0.8667, 0.97, 0.8667, 0.97, 0.8667, 0.97, 0.8667, 0.97, 0.8667, 0.97, 0.8667, 0.97, 0.8667, 0.97, 0.8667, 0.97, 0.8667, 0.97, 0.9872, 0.9552, 0.9872, 0.9552, 0.9872, 0.9552, 0.9872, 0.9552, 0.8667, 0.97, 0.8667, 0.97, 0.8667, 0.97, 0.8667, 0.97, 0.8667, 0.97, 0.8667, 0.97, 0.8667, 0.97, 0.8667, 0.97, 0.8667, 0.97, 0.8667, 0.97, 0.8667, 0.97, 0.8667, 0.97, 0.8667, 0.97, 0.8667, 0.97, 0.8667, 0.97, 0.8667, 0.97, 0.8667, 0.97, 0.8667, 0.97, 0.8667, 0.97, 0.8667, 0.97, 0.8667, 0.97, 0.8667, 0.97, 0.8667, 0.97, 0.8667, 0.97, 0.9872, 0.9552, 0.9872, 0.9552, 0.9872, 0.9552, 0.9872, 0.9552, 0.9872, 0.9552, 0.9872, 0.9552, 0.9872, 0.9552, 0.9872, 0.9552, 0.8667, 0.97, 0.8667, 0.97, 0.8667, 0.97, 0.8667, 0.97, 0.8667, 0.97, 0.8667, 0.97, 0.8667, 0.97, 0.8667, 0.97, 0.8667, 0.97, 0.8667, 0.97, 0.8667, 0.97, 0.8667, 0.97, 0.8667, 0.97, 0.8667, 0.97, 0.8667, 0.97, 0.8667, 0.97, 0.8667, 0.97, 0.8667, 0.97, 0.8667, 0.97, 0.8667, 0.97, 0.8667, 0.97, 0.8667, 0.97, 0.8667, 0.97, 0.8667, 0.97, 0.8667, 0.97, 0.8667, 0.97, 0.8667, 0.97, 0.8667, 0.97, 0.8667, 0.97, 0.8667, 0.97, 0.8667, 0.97, 0.8667, 0.97, 0.9872, 0.9552, 0.9872, 0.9552, 0.9872, 0.9552, 0.9872, 0.9552, 0.9872, 0.9552, 0.9872, 0.9552, 0.9872, 0.9552, 0.9872, 0.9552, 0.9872, 0.9552, 0.9872, 0.9552, 0.9872, 0.9552, 0.9872, 0.9552, 0.9872, 0.9552, 0.9872, 0.9552, 0.9872, 0.9552, 0.9872, 0.9552])
me_cube_004.materials.append(mat_material)
me_cube_004.use_mirror_x = True
me_cube_004.update()
me_cube_005 = bpy.data.meshes.new('Cube.005')
me_cube_005.from_pydata([(-0.001499, 0.03101, -0.0193), (-0.001499, -0.02524, -0.0193), (0.001626, 0.03101, -0.0193), (0.001626, -0.02524, -0.0193), (0.001626, -0.02524, 0.02008), (-0.001499, -0.02524, 0.02008), (0.001626, -0.02524, 0.000389), (-0.001499, -0.02524, 0.000389), (-0.001499, -0.00836, -0.0193), (0.001626, -0.00836, -0.0193), (0.001626, 0.01133, -0.0193), (-0.001499, 0.01133, -0.0193), (-0.001499, 0.03101, -0.002424), (0.001626, 0.03101, -0.002424), (-0.001499, -0.02524, 0.02598), (0.0005322, -0.02524, 0.02598), (0.0005322, -0.02524, 0.00728), (0.0005322, -0.02524, 0.01319), (-0.001499, -0.02524, 0.00728), (-0.001499, -0.02524, 0.01319), (-0.001499, -0.02524, -0.01241), (0.0005322, -0.02524, -0.01241), (0.0005322, -0.02524, -0.006502), (-0.001499, -0.02524, -0.006502), (-0.001499, -0.01427, -0.0193), (-0.001499, -0.01933, -0.0193), (0.0005322, -0.01427, -0.0193), (0.0005322, -0.01933, -0.0193), (-0.001499, 0.004437, -0.0193), (-0.001499, -0.00147, -0.0193), (0.0005322, 0.004437, -0.0193), (0.0005322, -0.00147, -0.0193), (0.0005322, 0.02412, -0.0193), (-0.001499, 0.02412, -0.0193), (0.0005322, 0.01822, -0.0193), (-0.001499, 0.01822, -0.0193), (-0.001499, 0.03101, -0.00833), (-0.001499, 0.03101, -0.01339), (0.0005322, 0.03101, -0.00833), (0.0005322, 0.03101, -0.01339), (0.0005322, -0.03149, 0.00728), (0.0005322, -0.03149, 0.01319), (-0.001499, -0.03149, 0.00728), (-0.001499, -0.03149, 0.01319), (-0.001499, 0.004437, -0.02555), (-0.001499, -0.00147, -0.02555), (0.0005322, 0.004437, -0.02555), (0.0005322, -0.00147, -0.02555), (0.0005322, 0.02412, -0.02555), (-0.001499, 0.02412, -0.02555), (0.0005322, 0.01822, -0.02555), (-0.001499, 0.01822, -0.02555), (-0.001499, 0.03726, -0.00833), (-0.001499, 0.03726, -0.01339), (0.0005322, 0.03726, -0.00833), (0.0005322, 0.03726, -0.01339), (0.001626, 0.004637, 0.02598), (-0.001499, 0.004637, 0.02598)], [], [(12, 13, 38, 36), (9, 3, 27, 26), (4, 5, 19, 17), (7, 1, 20, 23), (9, 8, 29, 31), (0, 2, 32, 33), (5, 4, 15, 14), (6, 4, 17, 16), (7, 6, 16, 18), (5, 7, 18, 19), (17, 19, 43, 41), (1, 3, 21, 20), (6, 7, 23, 22), (3, 6, 22, 21), (30, 31, 47, 46), (1, 25, 24, 8), (8, 9, 26, 24), (3, 1, 25, 27), (8, 11, 28, 29), (11, 10, 30, 28), (10, 9, 31, 30), (34, 35, 51, 50), (10, 11, 35, 34), (2, 10, 34, 32), (2, 0, 37, 39), (13, 2, 39, 38), (0, 12, 36, 37), (39, 37, 53, 55), (41, 43, 42, 40), (16, 17, 41, 40), (18, 16, 40, 42), (19, 18, 42, 43), (23, 20, 21, 22), (47, 45, 44, 46), (50, 51, 49, 48), (33, 32, 48, 49), (24, 26, 27, 25), (31, 29, 45, 47), (32, 34, 50, 48), (28, 30, 46, 44), (35, 33, 49, 51), (29, 28, 44, 45), (53, 52, 54, 55), (36, 38, 54, 52), (37, 36, 52, 53), (38, 39, 55, 54), (12, 57, 56, 13), (57, 14, 15, 56), (13, 56, 15, 4, 6, 3, 9, 10, 2), (14, 57, 12, 36, 37, 0, 33, 35, 11, 28, 29, 8, 24, 25, 1, 20, 23, 7, 18, 19, 5)])
_uv = me_cube_005.uv_layers.new(name='UVMap')
_uv.uv.foreach_set('vector', [0.9872, 0.9552, 0.9872, 0.9552, 0.9872, 0.9552, 0.9872, 0.9552, 0.9872, 0.9552, 0.9872, 0.9552, 0.9872, 0.9552, 0.9872, 0.9552, 0.9872, 0.9552, 0.9872, 0.9552, 0.9872, 0.9552, 0.9872, 0.9552, 0.9872, 0.9552, 0.9872, 0.9552, 0.9872, 0.9552, 0.9872, 0.9552, 0.9872, 0.9552, 0.9872, 0.9552, 0.9872, 0.9552, 0.9872, 0.9552, 0.9872, 0.9552, 0.9872, 0.9552, 0.9872, 0.9552, 0.9872, 0.9552, 0.9872, 0.9552, 0.9872, 0.9552, 0.9872, 0.9552, 0.9872, 0.9552, 0.9872, 0.9552, 0.9872, 0.9552, 0.9872, 0.9552, 0.9872, 0.9552, 0.9872, 0.9552, 0.9872, 0.9552, 0.9872, 0.9552, 0.9872, 0.9552, 0.9872, 0.9552, 0.9872, 0.9552, 0.9872, 0.9552, 0.9872, 0.9552, 0.8667, 0.97, 0.8667, 0.97, 0.8667, 0.97, 0.8667, 0.97, 0.9872, 0.9552, 0.9872, 0.9552, 0.9872, 0.9552, 0.9872, 0.9552, 0.9872, 0.9552, 0.9872, 0.9552, 0.9872, 0.9552, 0.9872, 0.9552, 0.9872, 0.9552, 0.9872, 0.9552, 0.9872, 0.9552, 0.9872, 0.9552, 0.8667, 0.97, 0.8667, 0.97, 0.8667, 0.97, 0.8667, 0.97, 0.9872, 0.9552, 0.9872, 0.9552, 0.9872, 0.9552, 0.9872, 0.9552, 0.9872, 0.9552, 0.9872, 0.9552, 0.9872, 0.9552, 0.9872, 0.9552, 0.9872, 0.9552, 0.9872, 0.9552, 0.9872, 0.9552, 0.9872, 0.9552, 0.9872, 0.9552, 0.9872, 0.9552, 0.9872, 0.9552, 0.9872, 0.9552, 0.9872, 0.9552, 0.9872, 0.9552, 0.9872, 0.9552, 0.9872, 0.9552, 0.9872, 0.9552, 0.9872, 0.9552, 0.9872, 0.9552, 0.9872, 0.9552, 0.8667, 0.97, 0.8667, 0.97, 0.8667, 0.97, 0.8667, 0.97, 0.9872, 0.9552, 0.9872, 0.9552, 0.9872, 0.9552, 0.9872, 0.9552, 0.9872, 0.9552, 0.9872, 0.9552, 0.9872, 0.9552, 0.9872, 0.9552, 0.9872, 0.9552, 0.9872, 0.9552, 0.9872, 0.9552, 0.9872, 0.9552, 0.9872, 0.9552, 0.9872, 0.9552, 0.9872, 0.9552, 0.9872, 0.9552, 0.9872, 0.9552, 0.9872, 0.9552, 0.9872, 0.9552, 0.9872, 0.9552, 0.8667, 0.97, 0.8667, 0.97, 0.8667, 0.97, 0.8667, 0.97, 0.8667, 0.97, 0.8667, 0.97, 0.8667, 0.97, 0.8667, 0.97, 0.8667, 0.97, 0.8667, 0.97, 0.8667, 0.97, 0.8667, 0.97, 0.8667, 0.97, 0.8667, 0.97, 0.8667, 0.97, 0.8667, 0.97, 0.8667, 0.97, 0.8667, 0.97, 0.8667, 0.97, 0.8667, 0.97, 0.9872, 0.9552, 0.9872, 0.9552, 0.9872, 0.9552, 0.9872, 0.9552, 0.8667, 0.97, 0.8667, 0.97, 0.8667, 0.97, 0.8667, 0.97, 0.8667, 0.97, 0.8667, 0.97, 0.8667, 0.97, 0.8667, 0.97, 0.8667, 0.97, 0.8667, 0.97, 0.8667, 0.97, 0.8667, 0.97, 0.9872, 0.9552, 0.9872, 0.9552, 0.9872, 0.9552, 0.9872, 0.9552, 0.8667, 0.97, 0.8667, 0.97, 0.8667, 0.97, 0.8667, 0.97, 0.8667, 0.97, 0.8667, 0.97, 0.8667, 0.97, 0.8667, 0.97, 0.8667, 0.97, 0.8667, 0.97, 0.8667, 0.97, 0.8667, 0.97, 0.8667, 0.97, 0.8667, 0.97, 0.8667, 0.97, 0.8667, 0.97, 0.8667, 0.97, 0.8667, 0.97, 0.8667, 0.97, 0.8667, 0.97, 0.8667, 0.97, 0.8667, 0.97, 0.8667, 0.97, 0.8667, 0.97, 0.8667, 0.97, 0.8667, 0.97, 0.8667, 0.97, 0.8667, 0.97, 0.8667, 0.97, 0.8667, 0.97, 0.8667, 0.97, 0.8667, 0.97, 0.8667, 0.97, 0.8667, 0.97, 0.8667, 0.97, 0.8667, 0.97, 0.9872, 0.9552, 0.9872, 0.9552, 0.9872, 0.9552, 0.9872, 0.9552, 0.9872, 0.9552, 0.9872, 0.9552, 0.9872, 0.9552, 0.9872, 0.9552, 0.9872, 0.9552, 0.9872, 0.9552, 0.9872, 0.9552, 0.9872, 0.9552, 0.9872, 0.9552, 0.9872, 0.9552, 0.9872, 0.9552, 0.9872, 0.9552, 0.9872, 0.9552, 0.9872, 0.9552, 0.9872, 0.9552, 0.9872, 0.9552, 0.9872, 0.9552, 0.9872, 0.9552, 0.9872, 0.9552, 0.9872, 0.9552, 0.9872, 0.9552, 0.9872, 0.9552, 0.9872, 0.9552, 0.9872, 0.9552, 0.9872, 0.9552, 0.9872, 0.9552, 0.9872, 0.9552, 0.9872, 0.9552, 0.9872, 0.9552, 0.9872, 0.9552, 0.9872, 0.9552, 0.9872, 0.9552, 0.9872, 0.9552, 0.9872, 0.9552])
me_cube_005.materials.append(mat_material)
me_cube_005.use_mirror_x = True
me_cube_005.update()
me_cube_006 = bpy.data.meshes.new('Cube.006')
me_cube_006.from_pydata([(0.06954, 0.05936, -0.006584), (0.02528, 0.0165, 0.01037), (0.06954, -0.0473, -0.006584), (0.06954, -0.0473, 0.007416), (-0.05046, 0.05936, -0.007213), (-0.05046, 0.05398, 0.007416), (-0.05046, -0.09393, -0.006584), (-0.05046, -0.09393, 0.007416), (-0.02086, 0.05936, -0.005884), (-0.02086, 0.05936, -0.0002839), (-0.04006, 0.05936, -0.0002839), (-0.04006, 0.05936, -0.005884), (-0.03046, 0.05936, -0.0002839), (-0.03046, 0.05936, -0.005884), (-0.02566, 0.05936, -0.0002839), (-0.02566, 0.05936, -0.005884), (-0.03526, 0.05936, -0.005884), (-0.03526, 0.05936, -0.0002839), (-0.0211, 0.05936, -0.005604), (-0.0211, 0.05936, -0.0005639), (-0.02542, 0.05936, -0.0005639), (-0.02542, 0.05936, -0.005604), (-0.0259, 0.05936, -0.005604), (-0.03022, 0.05936, -0.005604), (-0.03022, 0.05936, -0.0005639), (-0.0259, 0.05936, -0.0005639), (-0.03502, 0.05936, -0.0005639), (-0.0307, 0.05936, -0.0005639), (-0.0307, 0.05936, -0.005604), (-0.03502, 0.05936, -0.005604), (-0.03982, 0.05936, -0.0005639), (-0.03982, 0.05936, -0.005604), (-0.0355, 0.05936, -0.005604), (-0.0355, 0.05936, -0.0005639), (-0.0211, 0.05856, -0.005604), (-0.0211, 0.05856, -0.0005639), (-0.02542, 0.05856, -0.0005639), (-0.02542, 0.05856, -0.005604), (-0.0259, 0.05856, -0.005604), (-0.03022, 0.05856, -0.005604), (-0.03022, 0.05856, -0.0005639), (-0.0259, 0.05856, -0.0005639), (-0.03502, 0.05856, -0.0005639), (-0.0307, 0.05856, -0.0005639), (-0.0307, 0.05856, -0.005604), (-0.03502, 0.05856, -0.005604), (-0.03982, 0.05856, -0.0005639), (-0.03982, 0.05856, -0.005604), (-0.0355, 0.05856, -0.005604), (-0.0355, 0.05856, -0.0005639), (0.004081, -0.02625, -0.006584), (0.004081, -0.02625, -0.003246), (-0.02086, 0.05936, -0.007058), (-0.02086, 0.04126, 0.007666)], [], [(0, 1, 3, 2), (6, 7, 5, 4), (11, 10, 30, 31), (4, 5, 10, 11), (18, 21, 37, 34), (13, 12, 24, 23), (8, 15, 21, 18), (12, 13, 28, 27), (15, 14, 20, 21), (9, 8, 18, 19), (14, 9, 19, 20), (25, 22, 38, 41), (14, 15, 22, 25), (12, 14, 25, 24), (15, 13, 23, 22), (27, 28, 44, 43), (17, 12, 27, 26), (16, 17, 26, 29), (13, 16, 29, 28), (30, 33, 49, 46), (10, 17, 33, 30), (16, 11, 31, 32), (17, 16, 32, 33), (37, 36, 35, 34), (19, 18, 34, 35), (21, 20, 36, 37), (20, 19, 35, 36), (39, 40, 41, 38), (23, 24, 40, 39), (24, 25, 41, 40), (22, 23, 39, 38), (45, 42, 43, 44), (28, 29, 45, 44), (26, 27, 43, 42), (29, 26, 42, 45), (47, 46, 49, 48), (31, 30, 46, 47), (33, 32, 48, 49), (32, 31, 47, 48), (51, 50, 2, 3), (50, 51, 7, 6), (8, 9, 53, 52), (16, 13, 15, 8, 52, 4, 11), (2, 50, 6, 4, 52, 0), (14, 12, 17, 10, 5, 53, 9), (53, 1, 0, 52), (1, 53, 5, 7, 51, 3)])
_uv = me_cube_006.uv_layers.new(name='UVMap')
_uv.uv.foreach_set('vector', [0.9872, 0.9552, 0.9872, 0.9552, 0.9872, 0.9552, 0.9872, 0.9552, 0.9872, 0.9552, 0.9872, 0.9552, 0.9872, 0.9552, 0.9872, 0.9552, 0.9872, 0.9552, 0.9872, 0.9552, 0.9872, 0.9552, 0.9872, 0.9552, 0.9872, 0.9552, 0.9872, 0.9552, 0.9872, 0.9552, 0.9872, 0.9552, 0.9872, 0.9552, 0.9872, 0.9552, 0.9872, 0.9552, 0.9872, 0.9552, 0.9872, 0.9552, 0.9872, 0.9552, 0.9872, 0.9552, 0.9872, 0.9552, 0.9872, 0.9552, 0.9872, 0.9552, 0.9872, 0.9552, 0.9872, 0.9552, 0.9872, 0.9552, 0.9872, 0.9552, 0.9872, 0.9552, 0.9872, 0.9552, 0.9872, 0.9552, 0.9872, 0.9552, 0.9872, 0.9552, 0.9872, 0.9552, 0.9872, 0.9552, 0.9872, 0.9552, 0.9872, 0.9552, 0.9872, 0.9552, 0.9872, 0.9552, 0.9872, 0.9552, 0.9872, 0.9552, 0.9872, 0.9552, 0.9872, 0.9552, 0.9872, 0.9552, 0.9872, 0.9552, 0.9872, 0.9552, 0.9872, 0.9552, 0.9872, 0.9552, 0.9872, 0.9552, 0.9872, 0.9552, 0.9872, 0.9552, 0.9872, 0.9552, 0.9872, 0.9552, 0.9872, 0.9552, 0.9872, 0.9552, 0.9872, 0.9552, 0.9872, 0.9552, 0.9872, 0.9552, 0.9872, 0.9552, 0.9872, 0.9552, 0.9872, 0.9552, 0.9872, 0.9552, 0.9872, 0.9552, 0.9872, 0.9552, 0.9872, 0.9552, 0.9872, 0.9552, 0.9872, 0.9552, 0.9872, 0.9552, 0.9872, 0.9552, 0.9872, 0.9552, 0.9872, 0.9552, 0.9872, 0.9552, 0.9872, 0.9552, 0.9872, 0.9552, 0.9872, 0.9552, 0.9872, 0.9552, 0.9872, 0.9552, 0.9872, 0.9552, 0.9872, 0.9552, 0.9872, 0.9552, 0.9872, 0.9552, 0.9872, 0.9552, 0.9872, 0.9552, 0.9872, 0.9552, 0.9872, 0.9552, 0.9872, 0.9552, 0.9872, 0.9552, 0.9872, 0.9552, 0.9872, 0.9552, 0.9872, 0.9552, 0.8667, 0.97, 0.8667, 0.97, 0.8667, 0.97, 0.8667, 0.97, 0.9872, 0.9552, 0.9872, 0.9552, 0.9872, 0.9552, 0.9872, 0.9552, 0.9872, 0.9552, 0.9872, 0.9552, 0.9872, 0.9552, 0.9872, 0.9552, 0.9872, 0.9552, 0.9872, 0.9552, 0.9872, 0.9552, 0.9872, 0.9552, 0.8667, 0.97, 0.8667, 0.97, 0.8667, 0.97, 0.8667, 0.97, 0.9872, 0.9552, 0.9872, 0.9552, 0.9872, 0.9552, 0.9872, 0.9552, 0.9872, 0.9552, 0.9872, 0.9552, 0.9872, 0.9552, 0.9872, 0.9552, 0.9872, 0.9552, 0.9872, 0.9552, 0.9872, 0.9552, 0.9872, 0.9552, 0.8667, 0.97, 0.8667, 0.97, 0.8667, 0.97, 0.8667, 0.97, 0.9872, 0.9552, 0.9872, 0.9552, 0.9872, 0.9552, 0.9872, 0.9552, 0.9872, 0.9552, 0.9872, 0.9552, 0.9872, 0.9552, 0.9872, 0.9552, 0.9872, 0.9552, 0.9872, 0.9552, 0.9872, 0.9552, 0.9872, 0.9552, 0.8667, 0.97, 0.8667, 0.97, 0.8667, 0.97, 0.8667, 0.97, 0.9872, 0.9552, 0.9872, 0.9552, 0.9872, 0.9552, 0.9872, 0.9552, 0.9872, 0.9552, 0.9872, 0.9552, 0.9872, 0.9552, 0.9872, 0.9552, 0.9872, 0.9552, 0.9872, 0.9552, 0.9872, 0.9552, 0.9872, 0.9552, 0.9872, 0.9552, 0.9872, 0.9552, 0.9872, 0.9552, 0.9872, 0.9552, 0.9872, 0.9552, 0.9872, 0.9552, 0.9872, 0.9552, 0.9872, 0.9552, 0.9872, 0.9552, 0.9872, 0.9552, 0.9872, 0.9552, 0.9872, 0.9552, 0.9872, 0.9552, 0.9872, 0.9552, 0.9872, 0.9552, 0.9872, 0.9552, 0.9872, 0.9552, 0.9872, 0.9552, 0.9872, 0.9552, 0.9872, 0.9552, 0.9872, 0.9552, 0.9872, 0.9552, 0.9872, 0.9552, 0.9872, 0.9552, 0.9872, 0.9552, 0.9872, 0.9552, 0.9872, 0.9552, 0.9872, 0.9552, 0.9872, 0.9552, 0.9872, 0.9552, 0.9872, 0.9552, 0.9872, 0.9552, 0.9872, 0.9552, 0.9872, 0.9552, 0.9872, 0.9552, 0.9872, 0.9552, 0.9872, 0.9552, 0.9872, 0.9552, 0.9872, 0.9552, 0.9872, 0.9552, 0.9872, 0.9552, 0.9872, 0.9552])
me_cube_006.materials.append(mat_material)
me_cube_006.use_mirror_x = True
me_cube_006.update()
me_cube_007 = bpy.data.meshes.new('Cube.007')
me_cube_007.from_pydata([(0.06503, 0.06069, -0.001888), (0.02597, 0.05865, 0.01345), (0.04727, -0.1108, -0.005958), (0.01538, -0.03387, 0.001313), (-0.04487, 0.06955, -0.005958), (-0.03086, 0.04122, 0.00734), (-0.04487, -0.09045, -0.005958), (-0.02148, -0.06013, 0.004708), (-0.01527, 0.06955, -0.005258), (-0.01527, 0.06955, 0.0003417), (-0.03447, 0.06955, 0.0003417), (-0.03447, 0.06955, -0.005258), (-0.02487, 0.06955, 0.0003417), (-0.02487, 0.06955, -0.005258), (-0.02007, 0.06955, 0.0003417), (-0.02007, 0.06955, -0.005258), (-0.02967, 0.06955, -0.005258), (-0.02967, 0.06955, 0.0003417), (-0.01551, 0.06955, -0.004978), (-0.01551, 0.06955, 6.173e-05), (-0.01983, 0.06955, 6.173e-05), (-0.01983, 0.06955, -0.004978), (-0.02031, 0.06955, -0.004978), (-0.02464, 0.06955, -0.004978), (-0.02464, 0.06955, 6.173e-05), (-0.02031, 0.06955, 6.173e-05), (-0.02943, 0.06955, 6.173e-05), (-0.02512, 0.06955, 6.173e-05), (-0.02512, 0.06955, -0.004978), (-0.02943, 0.06955, -0.004978), (-0.03423, 0.06955, 6.173e-05), (-0.03423, 0.06955, -0.004978), (-0.02991, 0.06955, -0.004978), (-0.02991, 0.06955, 6.173e-05), (-0.01551, 0.06875, -0.004978), (-0.01551, 0.06875, 6.173e-05), (-0.01983, 0.06875, 6.173e-05), (-0.01983, 0.06875, -0.004978), (-0.02031, 0.06875, -0.004978), (-0.02464, 0.06875, -0.004978), (-0.02464, 0.06875, 6.173e-05), (-0.02031, 0.06875, 6.173e-05), (-0.02943, 0.06875, 6.173e-05), (-0.02512, 0.06875, 6.173e-05), (-0.02512, 0.06875, -0.004978), (-0.02943, 0.06875, -0.004978), (-0.03423, 0.06875, 6.173e-05), (-0.03423, 0.06875, -0.004978), (-0.02991, 0.06875, -0.004978), (-0.02991, 0.06875, 6.173e-05)], [], [(0, 1, 3, 2), (2, 3, 7, 6), (6, 7, 5, 4), (5, 1, 9, 14, 12, 17, 10), (7, 3, 1, 5), (11, 10, 30, 31), (4, 5, 10, 11), (1, 0, 8, 9), (18, 21, 37, 34), (13, 12, 24, 23), (8, 15, 21, 18), (12, 13, 28, 27), (15, 14, 20, 21), (9, 8, 18, 19), (14, 9, 19, 20), (25, 22, 38, 41), (14, 15, 22, 25), (12, 14, 25, 24), (15, 13, 23, 22), (27, 28, 44, 43), (17, 12, 27, 26), (16, 17, 26, 29), (13, 16, 29, 28), (30, 33, 49, 46), (10, 17, 33, 30), (16, 11, 31, 32), (17, 16, 32, 33), (37, 36, 35, 34), (19, 18, 34, 35), (21, 20, 36, 37), (20, 19, 35, 36), (39, 40, 41, 38), (23, 24, 40, 39), (24, 25, 41, 40), (22, 23, 39, 38), (45, 42, 43, 44), (28, 29, 45, 44), (26, 27, 43, 42), (29, 26, 42, 45), (47, 46, 49, 48), (31, 30, 46, 47), (33, 32, 48, 49), (32, 31, 47, 48), (2, 6, 4, 11, 16, 13, 15, 8, 0)])
_uv = me_cube_007.uv_layers.new(name='UVMap')
_uv.uv.foreach_set('vector', [0.9872, 0.9552, 0.9872, 0.9552, 0.9872, 0.9552, 0.9872, 0.9552, 0.9872, 0.9552, 0.9872, 0.9552, 0.9872, 0.9552, 0.9872, 0.9552, 0.9872, 0.9552, 0.9872, 0.9552, 0.9872, 0.9552, 0.9872, 0.9552, 0.9872, 0.9552, 0.9872, 0.9552, 0.9872, 0.9552, 0.9872, 0.9552, 0.9872, 0.9552, 0.9872, 0.9552, 0.9872, 0.9552, 0.9872, 0.9552, 0.9872, 0.9552, 0.9872, 0.9552, 0.9872, 0.9552, 0.9872, 0.9552, 0.9872, 0.9552, 0.9872, 0.9552, 0.9872, 0.9552, 0.9872, 0.9552, 0.9872, 0.9552, 0.9872, 0.9552, 0.9872, 0.9552, 0.9872, 0.9552, 0.9872, 0.9552, 0.9872, 0.9552, 0.9872, 0.9552, 0.9872, 0.9552, 0.9872, 0.9552, 0.9872, 0.9552, 0.9872, 0.9552, 0.9872, 0.9552, 0.9872, 0.9552, 0.9872, 0.9552, 0.9872, 0.9552, 0.9872, 0.9552, 0.9872, 0.9552, 0.9872, 0.9552, 0.9872, 0.9552, 0.9872, 0.9552, 0.9872, 0.9552, 0.9872, 0.9552, 0.9872, 0.9552, 0.9872, 0.9552, 0.9872, 0.9552, 0.9872, 0.9552, 0.9872, 0.9552, 0.9872, 0.9552, 0.9872, 0.9552, 0.9872, 0.9552, 0.9872, 0.9552, 0.9872, 0.9552, 0.9872, 0.9552, 0.9872, 0.9552, 0.9872, 0.9552, 0.9872, 0.9552, 0.9872, 0.9552, 0.9872, 0.9552, 0.9872, 0.9552, 0.9872, 0.9552, 0.9872, 0.9552, 0.9872, 0.9552, 0.9872, 0.9552, 0.9872, 0.9552, 0.9872, 0.9552, 0.9872, 0.9552, 0.9872, 0.9552, 0.9872, 0.9552, 0.9872, 0.9552, 0.9872, 0.9552, 0.9872, 0.9552, 0.9872, 0.9552, 0.9872, 0.9552, 0.9872, 0.9552, 0.9872, 0.9552, 0.9872, 0.9552, 0.9872, 0.9552, 0.9872, 0.9552, 0.9872, 0.9552, 0.9872, 0.9552, 0.9872, 0.9552, 0.9872, 0.9552, 0.9872, 0.9552, 0.9872, 0.9552, 0.9872, 0.9552, 0.9872, 0.9552, 0.9872, 0.9552, 0.9872, 0.9552, 0.9872, 0.9552, 0.9872, 0.9552, 0.9872, 0.9552, 0.9872, 0.9552, 0.9872, 0.9552, 0.9872, 0.9552, 0.9872, 0.9552, 0.9872, 0.9552, 0.9872, 0.9552, 0.9872, 0.9552, 0.9872, 0.9552, 0.9872, 0.9552, 0.9872, 0.9552, 0.9872, 0.9552, 0.9872, 0.9552, 0.8667, 0.97, 0.8667, 0.97, 0.8667, 0.97, 0.8667, 0.97, 0.9872, 0.9552, 0.9872, 0.9552, 0.9872, 0.9552, 0.9872, 0.9552, 0.9872, 0.9552, 0.9872, 0.9552, 0.9872, 0.9552, 0.9872, 0.9552, 0.9872, 0.9552, 0.9872, 0.9552, 0.9872, 0.9552, 0.9872, 0.9552, 0.8667, 0.97, 0.8667, 0.97, 0.8667, 0.97, 0.8667, 0.97, 0.9872, 0.9552, 0.9872, 0.9552, 0.9872, 0.9552, 0.9872, 0.9552, 0.9872, 0.9552, 0.9872, 0.9552, 0.9872, 0.9552, 0.9872, 0.9552, 0.9872, 0.9552, 0.9872, 0.9552, 0.9872, 0.9552, 0.9872, 0.9552, 0.8667, 0.97, 0.8667, 0.97, 0.8667, 0.97, 0.8667, 0.97, 0.9872, 0.9552, 0.9872, 0.9552, 0.9872, 0.9552, 0.9872, 0.9552, 0.9872, 0.9552, 0.9872, 0.9552, 0.9872, 0.9552, 0.9872, 0.9552, 0.9872, 0.9552, 0.9872, 0.9552, 0.9872, 0.9552, 0.9872, 0.9552, 0.8667, 0.97, 0.8667, 0.97, 0.8667, 0.97, 0.8667, 0.97, 0.9872, 0.9552, 0.9872, 0.9552, 0.9872, 0.9552, 0.9872, 0.9552, 0.9872, 0.9552, 0.9872, 0.9552, 0.9872, 0.9552, 0.9872, 0.9552, 0.9872, 0.9552, 0.9872, 0.9552, 0.9872, 0.9552, 0.9872, 0.9552, 0.9872, 0.9552, 0.9872, 0.9552, 0.9872, 0.9552, 0.9872, 0.9552, 0.9872, 0.9552, 0.9872, 0.9552, 0.9872, 0.9552, 0.9872, 0.9552, 0.9872, 0.9552])
me_cube_007.materials.append(mat_material)
me_cube_007.use_mirror_x = True
me_cube_007.update()
me_cube_008 = bpy.data.meshes.new('Cube.008')
me_cube_008.from_pydata([(-0.000875, -0.09602, -0.0932), (0.000875, -0.09602, -0.0932), (-0.000875, 0.07723, -0.0932), (0.000875, 0.07723, -0.0932), (0.000875, 0.0755, -0.08853), (0.000875, -0.09429, -0.08853), (-0.000875, 0.07723, 0.1454), (0.000875, 0.07723, 0.1454), (-0.000875, -0.09602, 0.02828), (0.000875, -0.09602, 0.02828), (0.000875, 0.0755, 0.1454), (0.000875, -0.09429, 0.02828)], [], [(6, 7, 3, 2), (2, 3, 1, 0), (6, 2, 0, 8), (9, 1, 5, 11), (7, 6, 8, 9, 11, 10), (1, 3, 4, 5), (3, 7, 10, 4), (4, 10, 11, 5), (0, 1, 9, 8)])
_uv = me_cube_008.uv_layers.new(name='UVMap')
_uv.uv.foreach_set('vector', [0.4877, 0.2022, 0.4877, 0.2022, 0.4877, 0.2022, 0.4877, 0.2022, 0.4877, 0.2022, 0.4877, 0.2022, 0.4877, 0.2022, 0.4877, 0.2022, 0.4877, 0.2022, 0.4877, 0.2022, 0.4877, 0.2022, 0.4877, 0.2022, 0.4877, 0.2022, 0.4877, 0.2022, 0.4877, 0.2022, 0.4877, 0.2022, 0.4877, 0.2022, 0.4877, 0.2022, 0.4877, 0.2022, 0.4877, 0.2022, 0.4877, 0.2022, 0.4877, 0.2022, 0.4877, 0.2022, 0.4877, 0.2022, 0.4877, 0.2022, 0.4877, 0.2022, 0.4877, 0.2022, 0.4877, 0.2022, 0.4877, 0.2022, 0.4877, 0.2022, 0.4877, 0.2022, 0.4877, 0.2022, 0.4877, 0.2022, 0.4877, 0.2022, 0.4877, 0.2022, 0.4877, 0.2022, 0.4877, 0.2022, 0.4877, 0.2022])
me_cube_008.materials.append(mat_material)
me_cube_008.use_mirror_x = True
me_cube_008.update()
me_cube_009 = bpy.data.meshes.new('Cube.009')
me_cube_009.from_pydata([(-0.0007293, -0.05981, 0.1337), (0.001021, -0.05981, 0.1337), (-0.005808, 0.07614, 0.07311), (0.006099, 0.07614, 0.07311), (-0.0007293, -0.09711, -0.1366), (0.001021, -0.09711, -0.1366), (-0.003483, 0.0241, -0.109), (0.003775, 0.0241, -0.109), (0.001021, -0.05808, 0.1291), (0.006099, 0.07441, 0.06844), (0.003775, 0.02237, -0.1044), (0.001021, -0.09538, -0.1319)], [], [(0, 1, 3, 2), (2, 3, 7, 6), (6, 7, 5, 4), (4, 5, 1, 0), (2, 6, 4, 0), (3, 1, 8, 9), (10, 9, 8, 11), (1, 5, 11, 8), (7, 3, 9, 10), (5, 7, 10, 11)])
_uv = me_cube_009.uv_layers.new(name='UVMap')
_uv.uv.foreach_set('vector', [0.4877, 0.2022, 0.4877, 0.2022, 0.4877, 0.2022, 0.4877, 0.2022, 0.4877, 0.2022, 0.4877, 0.2022, 0.4877, 0.2022, 0.4877, 0.2022, 0.4877, 0.2022, 0.4877, 0.2022, 0.4877, 0.2022, 0.4877, 0.2022, 0.4877, 0.2022, 0.4877, 0.2022, 0.4877, 0.2022, 0.4877, 0.2022, 0.4877, 0.2022, 0.4877, 0.2022, 0.4877, 0.2022, 0.4877, 0.2022, 0.4877, 0.2022, 0.4877, 0.2022, 0.4877, 0.2022, 0.4877, 0.2022, 0.4877, 0.2022, 0.4877, 0.2022, 0.4877, 0.2022, 0.4877, 0.2022, 0.4877, 0.2022, 0.4877, 0.2022, 0.4877, 0.2022, 0.4877, 0.2022, 0.4877, 0.2022, 0.4877, 0.2022, 0.4877, 0.2022, 0.4877, 0.2022, 0.4877, 0.2022, 0.4877, 0.2022, 0.4877, 0.2022, 0.4877, 0.2022])
me_cube_009.materials.append(mat_material)
me_cube_009.use_mirror_x = True
me_cube_009.update()

# ---- objects
ob_battery = bpy.data.objects.new('Battery', me_cube_001)
ob_chip = bpy.data.objects.new('Chip', me_cube_002)
ob_screen = bpy.data.objects.new('Screen', me_cube_003)
ob_broken_chip_1 = bpy.data.objects.new('Broken Chip 1', me_cube_004)
ob_broken_chip_2 = bpy.data.objects.new('Broken Chip 2', me_cube_005)
ob_broken_battery_1 = bpy.data.objects.new('Broken Battery 1', me_cube_006)
ob_broken_battery_2 = bpy.data.objects.new('Broken Battery 2', me_cube_007)
ob_broken_screen_1 = bpy.data.objects.new('Broken Screen 1', me_cube_008)
ob_broken_screen_2 = bpy.data.objects.new('Broken Screen 2', me_cube_009)

# ---- transforms, parenting, visibility, modifiers, constraints
ob_battery.location = (0.1936, 0.0002585, 1.622e-05)
ob_battery.lineart.crease_threshold = 0.0
ob_battery.use_mesh_mirror_x = True
ob_chip.location = (0.0, 4.551e-10, -2.957e-10)
ob_chip.lineart.crease_threshold = 0.0
ob_chip.use_mesh_mirror_x = True
ob_screen.location = (-0.1535, 0.0001293, 8.113e-06)
ob_screen.lineart.crease_threshold = 0.0
ob_screen.use_mesh_mirror_x = True
ob_broken_chip_1.location = (1.712e-05, -0.2004, 1.015e-05)
ob_broken_chip_1.lineart.crease_threshold = 0.0
ob_broken_chip_1.use_mesh_mirror_x = True
ob_broken_chip_2.location = (-1.986e-05, -0.3029, -0.008826)
ob_broken_chip_2.lineart.crease_threshold = 0.0
ob_broken_chip_2.use_mesh_mirror_x = True
ob_broken_battery_1.location = (0.1841, -0.2312, -0.0004008)
ob_broken_battery_1.lineart.crease_threshold = 0.0
ob_broken_battery_1.use_mesh_mirror_x = True
ob_broken_battery_2.location = (0.1785, -0.4257, -0.001026)
ob_broken_battery_2.lineart.crease_threshold = 0.0
ob_broken_battery_2.use_mesh_mirror_x = True
ob_broken_screen_1.location = (-0.1535, -0.2321, -0.06271)
ob_broken_screen_1.lineart.crease_threshold = 0.0
ob_broken_screen_1.use_mesh_mirror_x = True
ob_broken_screen_2.location = (-0.1536, -0.4681, -0.01933)
ob_broken_screen_2.lineart.crease_threshold = 0.0
ob_broken_screen_2.use_mesh_mirror_x = True

# ---- collection membership
col_collection.objects.link(ob_battery)
col_collection.objects.link(ob_chip)
col_collection.objects.link(ob_screen)
col_collection.objects.link(ob_broken_chip_1)
col_collection.objects.link(ob_broken_chip_2)
col_collection.objects.link(ob_broken_battery_1)
col_collection.objects.link(ob_broken_battery_2)
col_collection.objects.link(ob_broken_screen_1)
col_collection.objects.link(ob_broken_screen_2)

# ---- scene / render settings (as saved in the file)
scene.frame_start = 1; scene.frame_end = 250; scene.frame_set(1)
scene.render.engine = 'BLENDER_EEVEE_NEXT'
scene.cycles.use_denoising = False
scene.cycles.samples = 128
scene.cycles.sampling_pattern = 'TABULATED_SOBOL'
scene.cycles.use_adaptive_sampling = False
scene.cycles.use_light_tree = False
scene.view_settings.view_transform = 'Filmic'
bpy.context.view_layer.update()

# ---- added for rendering (the .blend has no active camera and no usable light): camera, sun
cam_auto = bpy.data.cameras.new('AutoCamera')
cam_auto.lens = 50.0
cam_auto.sensor_width = 36.0
cam_auto.clip_end = 1000.0
ob_auto_camera = bpy.data.objects.new('AutoCamera', cam_auto)
scene.collection.objects.link(ob_auto_camera)
ob_auto_camera.location = (0.817287, -1.16346, 0.616159)
ob_auto_camera.rotation_euler = (1.09748, -7.21219e-08, 0.694738)
scene.camera = ob_auto_camera
light_auto_sun = bpy.data.lights.new('AutoSun', 'SUN')
light_auto_sun.energy = 3.0
light_auto_sun.angle = 0.0523599
ob_auto_sun = bpy.data.objects.new('AutoSun', light_auto_sun)
scene.collection.objects.link(ob_auto_sun)
ob_auto_sun.rotation_euler = (0.872665, 0.174533, 0.523599)
bpy.context.view_layer.update()
